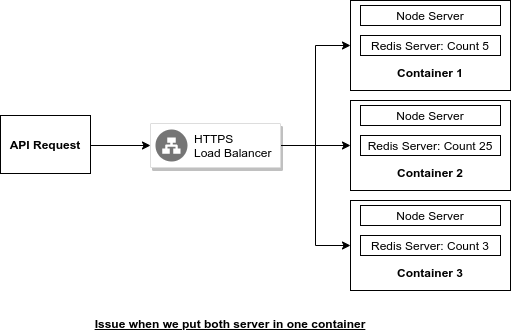

The diagram above was exported from draw.io. Its source (the exported page's mxGraphModel, read from the mxfile embedded in the PNG):
<mxGraphModel dx="1369" dy="713" grid="1" gridSize="10" guides="1" tooltips="1" connect="1" arrows="1" fold="1" page="1" pageScale="1" pageWidth="850" pageHeight="1100" math="0" shadow="0">
  <root>
    <mxCell id="wuLFEdm4AU-PWnfoBGI0-0" />
    <mxCell id="wuLFEdm4AU-PWnfoBGI0-1" parent="wuLFEdm4AU-PWnfoBGI0-0" />
    <mxCell id="wuLFEdm4AU-PWnfoBGI0-18" style="edgeStyle=orthogonalEdgeStyle;rounded=0;orthogonalLoop=1;jettySize=auto;html=1;exitX=1;exitY=0.5;exitDx=0;exitDy=0;entryX=0;entryY=0.5;entryDx=0;entryDy=0;" edge="1" parent="wuLFEdm4AU-PWnfoBGI0-1" source="wuLFEdm4AU-PWnfoBGI0-2" target="wuLFEdm4AU-PWnfoBGI0-6">
      <mxGeometry relative="1" as="geometry" />
    </mxCell>
    <mxCell id="wuLFEdm4AU-PWnfoBGI0-19" style="edgeStyle=orthogonalEdgeStyle;rounded=0;orthogonalLoop=1;jettySize=auto;html=1;entryX=0;entryY=0.5;entryDx=0;entryDy=0;" edge="1" parent="wuLFEdm4AU-PWnfoBGI0-1" source="wuLFEdm4AU-PWnfoBGI0-2" target="wuLFEdm4AU-PWnfoBGI0-10">
      <mxGeometry relative="1" as="geometry" />
    </mxCell>
    <mxCell id="wuLFEdm4AU-PWnfoBGI0-20" style="edgeStyle=orthogonalEdgeStyle;rounded=0;orthogonalLoop=1;jettySize=auto;html=1;entryX=0;entryY=0.5;entryDx=0;entryDy=0;" edge="1" parent="wuLFEdm4AU-PWnfoBGI0-1" source="wuLFEdm4AU-PWnfoBGI0-2" target="wuLFEdm4AU-PWnfoBGI0-14">
      <mxGeometry relative="1" as="geometry" />
    </mxCell>
    <mxCell id="wuLFEdm4AU-PWnfoBGI0-2" value="" style="strokeColor=#dddddd;shadow=1;strokeWidth=1;rounded=1;absoluteArcSize=1;arcSize=2;" vertex="1" parent="wuLFEdm4AU-PWnfoBGI0-1">
      <mxGeometry x="160" y="320" width="130" height="44" as="geometry" />
    </mxCell>
    <mxCell id="wuLFEdm4AU-PWnfoBGI0-3" value="HTTPS&#10;Load Balancer" style="dashed=0;connectable=0;html=1;fillColor=#757575;strokeColor=none;shape=mxgraph.gcp2.network_load_balancer;part=1;labelPosition=right;verticalLabelPosition=middle;align=left;verticalAlign=middle;spacingLeft=5;fontSize=12;" vertex="1" parent="wuLFEdm4AU-PWnfoBGI0-2">
      <mxGeometry y="0.5" width="32" height="32" relative="1" as="geometry">
        <mxPoint x="5" y="-16" as="offset" />
      </mxGeometry>
    </mxCell>
    <mxCell id="wuLFEdm4AU-PWnfoBGI0-4" value="" style="endArrow=classic;html=1;entryX=0;entryY=0.5;entryDx=0;entryDy=0;" edge="1" parent="wuLFEdm4AU-PWnfoBGI0-1" target="wuLFEdm4AU-PWnfoBGI0-2">
      <mxGeometry width="50" height="50" relative="1" as="geometry">
        <mxPoint x="100" y="342" as="sourcePoint" />
        <mxPoint x="130" y="320" as="targetPoint" />
      </mxGeometry>
    </mxCell>
    <mxCell id="wuLFEdm4AU-PWnfoBGI0-5" value="&lt;b&gt;API Request&lt;/b&gt;" style="rounded=0;whiteSpace=wrap;html=1;" vertex="1" parent="wuLFEdm4AU-PWnfoBGI0-1">
      <mxGeometry x="10" y="312" width="90" height="58" as="geometry" />
    </mxCell>
    <mxCell id="wuLFEdm4AU-PWnfoBGI0-6" value="" style="rounded=0;whiteSpace=wrap;html=1;" vertex="1" parent="wuLFEdm4AU-PWnfoBGI0-1">
      <mxGeometry x="360" y="197" width="160" height="90" as="geometry" />
    </mxCell>
    <mxCell id="wuLFEdm4AU-PWnfoBGI0-7" value="Node Server" style="rounded=0;whiteSpace=wrap;html=1;" vertex="1" parent="wuLFEdm4AU-PWnfoBGI0-1">
      <mxGeometry x="370" y="202" width="140" height="20" as="geometry" />
    </mxCell>
    <mxCell id="wuLFEdm4AU-PWnfoBGI0-8" value="Redis Server: Count 5" style="rounded=0;whiteSpace=wrap;html=1;" vertex="1" parent="wuLFEdm4AU-PWnfoBGI0-1">
      <mxGeometry x="370" y="232" width="140" height="20" as="geometry" />
    </mxCell>
    <mxCell id="wuLFEdm4AU-PWnfoBGI0-9" value="&lt;b&gt;Container 1&lt;/b&gt;" style="text;html=1;strokeColor=none;fillColor=none;align=center;verticalAlign=middle;whiteSpace=wrap;rounded=0;" vertex="1" parent="wuLFEdm4AU-PWnfoBGI0-1">
      <mxGeometry x="400" y="259" width="80" height="20" as="geometry" />
    </mxCell>
    <mxCell id="wuLFEdm4AU-PWnfoBGI0-10" value="" style="rounded=0;whiteSpace=wrap;html=1;" vertex="1" parent="wuLFEdm4AU-PWnfoBGI0-1">
      <mxGeometry x="360" y="297" width="160" height="90" as="geometry" />
    </mxCell>
    <mxCell id="wuLFEdm4AU-PWnfoBGI0-11" value="Node Server" style="rounded=0;whiteSpace=wrap;html=1;" vertex="1" parent="wuLFEdm4AU-PWnfoBGI0-1">
      <mxGeometry x="370" y="302" width="140" height="20" as="geometry" />
    </mxCell>
    <mxCell id="wuLFEdm4AU-PWnfoBGI0-12" value="Redis Server: Count 25" style="rounded=0;whiteSpace=wrap;html=1;" vertex="1" parent="wuLFEdm4AU-PWnfoBGI0-1">
      <mxGeometry x="370" y="332" width="140" height="20" as="geometry" />
    </mxCell>
    <mxCell id="wuLFEdm4AU-PWnfoBGI0-13" value="&lt;b&gt;Container 2&lt;/b&gt;" style="text;html=1;strokeColor=none;fillColor=none;align=center;verticalAlign=middle;whiteSpace=wrap;rounded=0;" vertex="1" parent="wuLFEdm4AU-PWnfoBGI0-1">
      <mxGeometry x="400" y="359" width="80" height="20" as="geometry" />
    </mxCell>
    <mxCell id="wuLFEdm4AU-PWnfoBGI0-14" value="" style="rounded=0;whiteSpace=wrap;html=1;" vertex="1" parent="wuLFEdm4AU-PWnfoBGI0-1">
      <mxGeometry x="360" y="397" width="160" height="90" as="geometry" />
    </mxCell>
    <mxCell id="wuLFEdm4AU-PWnfoBGI0-15" value="Node Server" style="rounded=0;whiteSpace=wrap;html=1;" vertex="1" parent="wuLFEdm4AU-PWnfoBGI0-1">
      <mxGeometry x="370" y="402" width="140" height="20" as="geometry" />
    </mxCell>
    <mxCell id="wuLFEdm4AU-PWnfoBGI0-16" value="Redis Server: Count 3" style="rounded=0;whiteSpace=wrap;html=1;" vertex="1" parent="wuLFEdm4AU-PWnfoBGI0-1">
      <mxGeometry x="370" y="432" width="140" height="20" as="geometry" />
    </mxCell>
    <mxCell id="wuLFEdm4AU-PWnfoBGI0-17" value="&lt;b&gt;Container 3&lt;/b&gt;" style="text;html=1;strokeColor=none;fillColor=none;align=center;verticalAlign=middle;whiteSpace=wrap;rounded=0;" vertex="1" parent="wuLFEdm4AU-PWnfoBGI0-1">
      <mxGeometry x="400" y="459" width="80" height="20" as="geometry" />
    </mxCell>
    <mxCell id="wuLFEdm4AU-PWnfoBGI0-21" value="&lt;b&gt;&lt;u&gt;Issue when we put both server in one container&lt;/u&gt;&lt;/b&gt;" style="text;html=1;strokeColor=none;fillColor=none;align=center;verticalAlign=middle;whiteSpace=wrap;rounded=0;" vertex="1" parent="wuLFEdm4AU-PWnfoBGI0-1">
      <mxGeometry x="60" y="510" width="360" height="20" as="geometry" />
    </mxCell>
  </root>
</mxGraphModel>